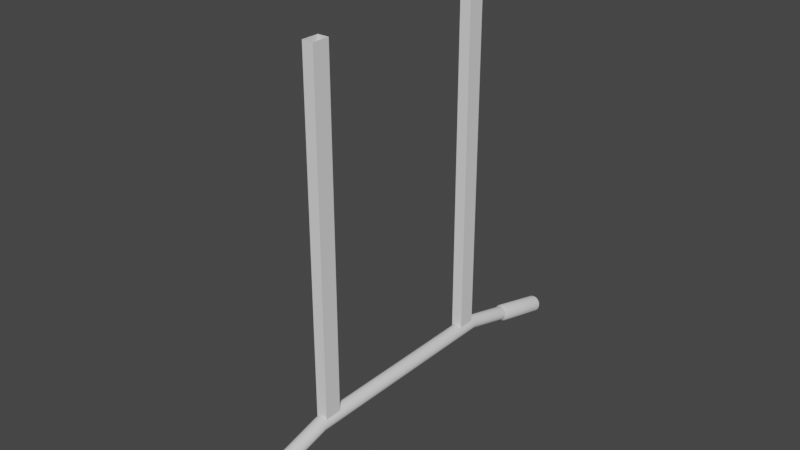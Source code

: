 # Source: SM_Pull_Up_bar_UVs.blend  (saved by Blender 3.5.10; exported with 4.5.12 LTS)
import bpy
from mathutils import Matrix  # noqa: F401  (used for matrix-valued properties, if any)

bpy.ops.wm.read_factory_settings(use_empty=True)
scene = bpy.context.scene
scene.name = 'Scene'

# ---- collections
col_collection = bpy.data.collections.new('Collection'); scene.collection.children.link(col_collection)

# ---- node groups
ng_auto_smooth = bpy.data.node_groups.new('Auto Smooth', 'GeometryNodeTree')
_s = ng_auto_smooth.interface.new_socket(name='Geometry', in_out='OUTPUT', socket_type='NodeSocketGeometry')
_s = ng_auto_smooth.interface.new_socket(name='Geometry', in_out='INPUT', socket_type='NodeSocketGeometry')
_s = ng_auto_smooth.interface.new_socket(name='Angle', in_out='INPUT', socket_type='NodeSocketFloat')
_s.subtype = 'ANGLE'
_s.min_value = 0.0
_s.max_value = 3.142
ng_auto_smooth.is_modifier = True
_N = ng_auto_smooth.nodes; _L = ng_auto_smooth.links
n0 = _N.new('NodeGroupOutput'); n0.name = 'Group Output'; n0.location = (480, -100)
n1 = _N.new('NodeGroupInput'); n1.name = 'Group Input'; n1.location = (-420, -300)
n2 = _N.new('NodeGroupInput'); n2.name = 'Group Input.001'; n2.location = (-60, -100)
n3 = _N.new('GeometryNodeSetShadeSmooth'); n3.name = 'Set Shade Smooth'; n3.location = (120, -100)
n3.domain = 'EDGE'
n4 = _N.new('GeometryNodeSetShadeSmooth'); n4.name = 'Set Shade Smooth.001'; n4.location = (300, -100)
n5 = _N.new('GeometryNodeInputMeshEdgeAngle'); n5.name = 'Edge Angle'; n5.location = (-420, -220)
n6 = _N.new('GeometryNodeInputEdgeSmooth'); n6.name = 'Is Edge Smooth'; n6.location = (-60, -160)
n7 = _N.new('GeometryNodeInputShadeSmooth'); n7.name = 'Is Face Smooth'; n7.location = (-240, -340)
n8 = _N.new('FunctionNodeBooleanMath'); n8.name = 'Boolean Math'; n8.location = (-60, -220)
n9 = _N.new('FunctionNodeCompare'); n9.name = 'Compare'; n9.location = (-240, -180)
n9.operation = 'LESS_EQUAL'
_L.new(n5.outputs[0], n9.inputs[0])
_L.new(n4.outputs[0], n0.inputs[0])
_L.new(n1.outputs[1], n9.inputs[1])
_L.new(n9.outputs[0], n8.inputs[0])
_L.new(n7.outputs[0], n8.inputs[1])
_L.new(n2.outputs[0], n3.inputs[0])
_L.new(n6.outputs[0], n3.inputs[1])
_L.new(n3.outputs[0], n4.inputs[0])
_L.new(n8.outputs[0], n3.inputs[2])
n0.is_active_output = True

# ---- world
world_world = bpy.data.worlds.new('World'); scene.world = world_world
world_world.use_nodes = True; world_world.node_tree.nodes.clear()
_N = world_world.node_tree.nodes; _L = world_world.node_tree.links
n0 = _N.new('ShaderNodeOutputWorld'); n0.name = 'World Output'; n0.location = (300, 300)
n1 = _N.new('ShaderNodeBackground'); n1.name = 'Background'; n1.location = (10, 300)
n1.inputs[0].default_value = (0.05088, 0.05088, 0.05088, 1.0)
_L.new(n1.outputs[0], n0.inputs[0])
n0.is_active_output = True
world_world.color = (0.05088, 0.05088, 0.05088)
world_world.use_sun_shadow = False
world_world.sun_shadow_jitter_overblur = 0.0

# ---- meshes
me_cylinder_004 = bpy.data.meshes.new('Cylinder.004')
me_cylinder_004.from_pydata([(0.009859, 0.4781, -1.033), (0.01652, 0.4769, -1.037), (0.02096, 0.4752, -1.043), (0.02253, 0.4731, -1.051), (0.02096, 0.471, -1.058), (0.01652, 0.4692, -1.064), (0.009859, 0.4681, -1.069), (0.002006, 0.4677, -1.07), (-0.005846, 0.4681, -1.069), (-0.0125, 0.4692, -1.064), (-0.01695, 0.471, -1.058), (-0.01851, 0.4731, -1.051), (-0.01695, 0.4752, -1.043), (-0.0125, 0.4769, -1.037), (-0.005846, 0.4781, -1.033), (0.002006, 0.4785, -1.031), (0.002006, -0.4798, -1.032), (0.009413, -0.4794, -1.033), (0.01569, -0.4782, -1.037), (0.01989, -0.4766, -1.043), (0.02136, -0.4746, -1.05), (0.01989, -0.4726, -1.057), (0.01569, -0.4709, -1.063), (0.009413, -0.4698, -1.067), (0.002006, -0.4694, -1.069), (-0.0054, -0.4698, -1.067), (-0.01168, -0.4709, -1.063), (-0.01587, -0.4726, -1.057), (-0.01735, -0.4746, -1.05), (-0.01587, -0.4766, -1.043), (-0.01168, -0.4782, -1.037), (-0.0054, -0.4794, -1.033), (0.002006, 0.6679, -1.085), (0.002006, 0.6635, -1.078), (0.002006, -0.669, -1.085), (0.002006, -0.6645, -1.077), (0.009199, 0.6675, -1.086), (0.0115, 0.663, -1.079), (0.009198, -0.6687, -1.086), (0.0115, -0.664, -1.079), (0.01529, 0.6665, -1.09), (0.01955, 0.6616, -1.085), (0.01529, -0.6677, -1.09), (0.01955, -0.6627, -1.084), (0.01936, 0.6649, -1.096), (0.02492, 0.6595, -1.092), (0.01936, -0.6662, -1.096), (0.02492, -0.6608, -1.092), (0.02078, 0.663, -1.103), (0.02681, 0.657, -1.101), (0.02078, -0.6645, -1.103), (0.02681, -0.6585, -1.101), (0.01936, 0.6611, -1.11), (0.02492, 0.6545, -1.111), (0.01936, -0.6627, -1.11), (0.02492, -0.6562, -1.111), (0.01529, 0.6595, -1.116), (0.01955, 0.6524, -1.118), (0.01529, -0.6612, -1.116), (0.01955, -0.6542, -1.118), (0.009199, 0.6584, -1.12), (0.0115, 0.6509, -1.124), (0.009198, -0.6603, -1.12), (0.0115, -0.6529, -1.124), (0.002006, 0.658, -1.121), (0.002006, 0.6504, -1.125), (0.002006, -0.6599, -1.121), (0.002006, -0.6525, -1.125), (-0.005186, 0.6584, -1.12), (-0.007487, 0.6509, -1.124), (-0.005185, -0.6603, -1.12), (-0.007487, -0.6529, -1.124), (-0.01128, 0.6595, -1.116), (-0.01553, 0.6524, -1.118), (-0.01128, -0.6612, -1.116), (-0.01553, -0.6542, -1.118), (-0.01534, 0.6611, -1.11), (-0.02091, 0.6545, -1.111), (-0.01534, -0.6627, -1.11), (-0.02091, -0.6562, -1.111), (-0.01677, 0.663, -1.103), (-0.0228, 0.657, -1.101), (-0.01677, -0.6645, -1.103), (-0.0228, -0.6585, -1.101), (-0.01534, 0.6649, -1.096), (-0.02091, 0.6595, -1.092), (-0.01534, -0.6662, -1.096), (-0.02091, -0.6608, -1.092), (-0.01128, 0.6665, -1.09), (-0.01553, 0.6616, -1.085), (-0.01128, -0.6677, -1.09), (-0.01553, -0.6627, -1.084), (-0.005186, 0.6675, -1.086), (-0.007487, 0.663, -1.079), (-0.005185, -0.6687, -1.086), (-0.007487, -0.664, -1.079), (0.002006, -0.4876, -1.029), (0.0115, -0.4871, -1.03), (-0.007487, -0.4871, -1.03), (0.01955, -0.4856, -1.036), (0.02492, -0.4835, -1.043), (0.02681, -0.4809, -1.052), (0.02492, -0.4784, -1.061), (0.01955, -0.4763, -1.069), (0.0115, -0.4748, -1.074), (0.002006, -0.4743, -1.076), (-0.007487, -0.4748, -1.074), (-0.01553, -0.4763, -1.069), (-0.02091, -0.4784, -1.061), (-0.0228, -0.4809, -1.052), (-0.02091, -0.4835, -1.043), (-0.01553, -0.4856, -1.036), (0.002006, 0.4881, -1.029), (0.0115, 0.4876, -1.031), (-0.007487, 0.4876, -1.031), (0.01955, 0.4861, -1.036), (0.02492, 0.484, -1.044), (0.02681, 0.4815, -1.053), (0.02492, 0.479, -1.062), (0.01955, 0.4769, -1.07), (0.0115, 0.4754, -1.075), (0.002006, 0.4749, -1.077), (-0.007487, 0.4754, -1.075), (-0.01553, 0.4769, -1.07), (-0.02091, 0.479, -1.062), (-0.0228, 0.4815, -1.053), (-0.02091, 0.484, -1.044), (-0.01553, 0.4861, -1.036)], [], [(98, 95, 35, 96), (115, 1, 2, 116), (116, 2, 3, 117), (117, 3, 4, 118), (118, 4, 5, 119), (119, 5, 6, 120), (120, 6, 7, 121), (121, 7, 8, 122), (122, 8, 9, 123), (123, 9, 10, 124), (124, 10, 11, 125), (125, 11, 12, 126), (126, 12, 13, 127), (127, 13, 14, 114), (96, 35, 39, 97), (113, 0, 1, 115), (114, 14, 15, 112), (38, 34, 94, 90, 86, 82, 78, 74, 70, 66, 62, 58, 54, 50, 46, 42), (111, 91, 95, 98), (110, 87, 91, 111), (109, 83, 87, 110), (108, 79, 83, 109), (107, 75, 79, 108), (106, 71, 75, 107), (105, 67, 71, 106), (104, 63, 67, 105), (103, 59, 63, 104), (102, 55, 59, 103), (101, 51, 55, 102), (100, 47, 51, 101), (99, 43, 47, 100), (97, 39, 43, 99), (32, 36, 40, 44, 48, 52, 56, 60, 64, 68, 72, 76, 80, 84, 88, 92), (33, 37, 36, 32), (39, 35, 34, 38), (37, 41, 40, 36), (43, 39, 38, 42), (41, 45, 44, 40), (47, 43, 42, 46), (45, 49, 48, 44), (51, 47, 46, 50), (49, 53, 52, 48), (55, 51, 50, 54), (53, 57, 56, 52), (59, 55, 54, 58), (57, 61, 60, 56), (63, 59, 58, 62), (61, 65, 64, 60), (67, 63, 62, 66), (65, 69, 68, 64), (71, 67, 66, 70), (69, 73, 72, 68), (75, 71, 70, 74), (73, 77, 76, 72), (79, 75, 74, 78), (77, 81, 80, 76), (83, 79, 78, 82), (81, 85, 84, 80), (87, 83, 82, 86), (85, 89, 88, 84), (91, 87, 86, 90), (89, 93, 92, 88), (95, 91, 90, 94), (93, 33, 32, 92), (35, 95, 94, 34), (112, 15, 0, 113), (17, 97, 99, 18), (18, 99, 100, 19), (19, 100, 101, 20), (20, 101, 102, 21), (21, 102, 103, 22), (22, 103, 104, 23), (23, 104, 105, 24), (24, 105, 106, 25), (25, 106, 107, 26), (26, 107, 108, 27), (27, 108, 109, 28), (28, 109, 110, 29), (29, 110, 111, 30), (30, 111, 98, 31), (16, 96, 97, 17), (31, 98, 96, 16), (33, 112, 113, 37), (93, 114, 112, 33), (37, 113, 115, 41), (89, 127, 114, 93), (85, 126, 127, 89), (81, 125, 126, 85), (77, 124, 125, 81), (73, 123, 124, 77), (69, 122, 123, 73), (65, 121, 122, 69), (61, 120, 121, 65), (57, 119, 120, 61), (53, 118, 119, 57), (49, 117, 118, 53), (45, 116, 117, 49), (41, 115, 116, 45)])
me_cylinder_004.polygons.foreach_set('use_smooth', [True] * 98)
_uv = me_cylinder_004.uv_layers.new(name='UVMap')
_uv.uv.foreach_set('vector', [0.2344, 0.4935, 0.06007, 0.4937, 0.05861, 0.4835, 0.2356, 0.4839, 0.2688, 0.6172, 0.2585, 0.6169, 0.2584, 0.6077, 0.269, 0.6077, 0.269, 0.6077, 0.2584, 0.6077, 0.2581, 0.5981, 0.2692, 0.5982, 0.2692, 0.5982, 0.2581, 0.5981, 0.2584, 0.5885, 0.2692, 0.5886, 0.2692, 0.5886, 0.2584, 0.5885, 0.2586, 0.5789, 0.2693, 0.5792, 0.2693, 0.5792, 0.2586, 0.5789, 0.2589, 0.5695, 0.2694, 0.5697, 0.2694, 0.5697, 0.2589, 0.5695, 0.2592, 0.5602, 0.2694, 0.5603, 0.2694, 0.5603, 0.2592, 0.5602, 0.2591, 0.5509, 0.2695, 0.5509, 0.2695, 0.5509, 0.2591, 0.5509, 0.259, 0.5415, 0.2697, 0.5415, 0.2697, 0.5415, 0.259, 0.5415, 0.259, 0.5319, 0.2698, 0.532, 0.2698, 0.532, 0.259, 0.5319, 0.2589, 0.5223, 0.27, 0.5224, 0.27, 0.5224, 0.2589, 0.5223, 0.2594, 0.5127, 0.27, 0.5129, 0.27, 0.5129, 0.2594, 0.5127, 0.2596, 0.5035, 0.27, 0.5034, 0.27, 0.5034, 0.2596, 0.5035, 0.2595, 0.4945, 0.2697, 0.4938, 0.2356, 0.6345, 0.05861, 0.6349, 0.06007, 0.6246, 0.2344, 0.6249, 0.2683, 0.6268, 0.2582, 0.6259, 0.2585, 0.6169, 0.2688, 0.6172, 0.2697, 0.4938, 0.2595, 0.4945, 0.2586, 0.4859, 0.2689, 0.4839, 0.04353, 0.4794, 0.04846, 0.4867, 0.05025, 0.4952, 0.04864, 0.5038, 0.04387, 0.5111, 0.03668, 0.516, 0.02816, 0.5178, 0.0196, 0.5161, 0.0123, 0.5114, 0.007375, 0.5042, 0.005583, 0.4956, 0.007195, 0.4871, 0.01196, 0.4798, 0.01915, 0.4749, 0.02767, 0.4731, 0.03623, 0.4747, 0.2337, 0.5029, 0.06067, 0.5034, 0.06007, 0.4937, 0.2344, 0.4935, 0.2335, 0.5124, 0.06079, 0.5129, 0.06067, 0.5034, 0.2337, 0.5029, 0.2335, 0.5219, 0.06066, 0.5223, 0.06079, 0.5129, 0.2335, 0.5124, 0.2335, 0.5313, 0.06042, 0.5316, 0.06066, 0.5223, 0.2335, 0.5219, 0.2336, 0.5407, 0.06019, 0.5409, 0.06042, 0.5316, 0.2335, 0.5313, 0.2337, 0.55, 0.06002, 0.5501, 0.06019, 0.5409, 0.2336, 0.5407, 0.2338, 0.5592, 0.05989, 0.5592, 0.06002, 0.5501, 0.2337, 0.55, 0.2337, 0.5684, 0.06002, 0.5682, 0.05989, 0.5592, 0.2338, 0.5592, 0.2336, 0.5777, 0.06019, 0.5774, 0.06002, 0.5682, 0.2337, 0.5684, 0.2335, 0.587, 0.06042, 0.5868, 0.06019, 0.5774, 0.2336, 0.5777, 0.2335, 0.5965, 0.06066, 0.5961, 0.06042, 0.5868, 0.2335, 0.587, 0.2335, 0.606, 0.0608, 0.6055, 0.06066, 0.5961, 0.2335, 0.5965, 0.2337, 0.6155, 0.06068, 0.6149, 0.0608, 0.6055, 0.2335, 0.606, 0.2344, 0.6249, 0.06007, 0.6246, 0.06068, 0.6149, 0.2337, 0.6155, 0.4547, 0.4908, 0.4597, 0.4839, 0.4669, 0.4794, 0.4753, 0.4781, 0.4836, 0.48, 0.4905, 0.485, 0.4949, 0.4923, 0.4963, 0.5007, 0.4943, 0.509, 0.4893, 0.5159, 0.482, 0.5204, 0.4736, 0.5217, 0.4654, 0.5197, 0.4585, 0.5147, 0.454, 0.5075, 0.4527, 0.4991, 0.4434, 0.6367, 0.4419, 0.6267, 0.4514, 0.6252, 0.4532, 0.6336, 0.06007, 0.6246, 0.05861, 0.6349, 0.04846, 0.6317, 0.05025, 0.6232, 0.4419, 0.6267, 0.4411, 0.6172, 0.4506, 0.6166, 0.4514, 0.6252, 0.06068, 0.6149, 0.06007, 0.6246, 0.05025, 0.6232, 0.05094, 0.6144, 0.4411, 0.6172, 0.4408, 0.6079, 0.4504, 0.6078, 0.4506, 0.6166, 0.0608, 0.6055, 0.06068, 0.6149, 0.05094, 0.6144, 0.05103, 0.6054, 0.4408, 0.6079, 0.4408, 0.5987, 0.4503, 0.5988, 0.4504, 0.6078, 0.06066, 0.5961, 0.0608, 0.6055, 0.05103, 0.6054, 0.05086, 0.5963, 0.4408, 0.5987, 0.4409, 0.5896, 0.4503, 0.5898, 0.4503, 0.5988, 0.06042, 0.5868, 0.06066, 0.5961, 0.05086, 0.5963, 0.05062, 0.587, 0.4409, 0.5896, 0.4412, 0.5806, 0.4503, 0.5809, 0.4503, 0.5898, 0.06019, 0.5774, 0.06042, 0.5868, 0.05062, 0.587, 0.05048, 0.5776, 0.4412, 0.5806, 0.4413, 0.5715, 0.4511, 0.5718, 0.4503, 0.5809, 0.06002, 0.5682, 0.06019, 0.5774, 0.05048, 0.5776, 0.05054, 0.5683, 0.4413, 0.5715, 0.4413, 0.562, 0.4518, 0.5621, 0.4511, 0.5718, 0.05989, 0.5592, 0.06002, 0.5682, 0.05054, 0.5683, 0.05086, 0.5592, 0.4413, 0.562, 0.4415, 0.5526, 0.4513, 0.5525, 0.4518, 0.5621, 0.06002, 0.5501, 0.05989, 0.5592, 0.05086, 0.5592, 0.05054, 0.5501, 0.4415, 0.5526, 0.4415, 0.5435, 0.4507, 0.5434, 0.4513, 0.5525, 0.06019, 0.5409, 0.06002, 0.5501, 0.05054, 0.5501, 0.05048, 0.5408, 0.4415, 0.5435, 0.4415, 0.5345, 0.4509, 0.5345, 0.4507, 0.5434, 0.06042, 0.5316, 0.06019, 0.5409, 0.05048, 0.5408, 0.05062, 0.5314, 0.4415, 0.5345, 0.4415, 0.5254, 0.4511, 0.5255, 0.4509, 0.5345, 0.06066, 0.5223, 0.06042, 0.5316, 0.05062, 0.5314, 0.05085, 0.5221, 0.4415, 0.5254, 0.4418, 0.5162, 0.4513, 0.5165, 0.4511, 0.5255, 0.06079, 0.5129, 0.06066, 0.5223, 0.05085, 0.5221, 0.05103, 0.513, 0.4418, 0.5162, 0.4423, 0.5069, 0.4517, 0.5077, 0.4513, 0.5165, 0.06067, 0.5034, 0.06079, 0.5129, 0.05103, 0.513, 0.05093, 0.504, 0.4423, 0.5069, 0.4432, 0.4974, 0.4527, 0.4991, 0.4517, 0.5077, 0.06007, 0.4937, 0.06067, 0.5034, 0.05093, 0.504, 0.05025, 0.4952, 0.4432, 0.4974, 0.4449, 0.4875, 0.4547, 0.4908, 0.4527, 0.4991, 0.05861, 0.4835, 0.06007, 0.4937, 0.05025, 0.4952, 0.04846, 0.4867, 0.2673, 0.6367, 0.2571, 0.6344, 0.2582, 0.6259, 0.2683, 0.6268, 0.2433, 0.624, 0.2344, 0.6249, 0.2337, 0.6155, 0.2431, 0.6153, 0.2431, 0.6153, 0.2337, 0.6155, 0.2335, 0.606, 0.2435, 0.6059, 0.2435, 0.6059, 0.2335, 0.606, 0.2335, 0.5965, 0.2433, 0.5965, 0.2433, 0.5965, 0.2335, 0.5965, 0.2335, 0.587, 0.2432, 0.5871, 0.2432, 0.5871, 0.2335, 0.587, 0.2336, 0.5777, 0.2432, 0.5777, 0.2432, 0.5777, 0.2336, 0.5777, 0.2337, 0.5684, 0.243, 0.5683, 0.243, 0.5683, 0.2337, 0.5684, 0.2338, 0.5592, 0.2428, 0.5592, 0.2428, 0.5592, 0.2338, 0.5592, 0.2337, 0.55, 0.243, 0.55, 0.243, 0.55, 0.2337, 0.55, 0.2336, 0.5407, 0.2432, 0.5407, 0.2432, 0.5407, 0.2336, 0.5407, 0.2335, 0.5313, 0.2432, 0.5313, 0.2432, 0.5313, 0.2335, 0.5313, 0.2335, 0.5219, 0.2433, 0.5219, 0.2433, 0.5219, 0.2335, 0.5219, 0.2335, 0.5124, 0.2435, 0.5124, 0.2435, 0.5124, 0.2335, 0.5124, 0.2337, 0.5029, 0.2431, 0.5031, 0.2431, 0.5031, 0.2337, 0.5029, 0.2344, 0.4935, 0.2433, 0.4944, 0.2445, 0.632, 0.2356, 0.6345, 0.2344, 0.6249, 0.2433, 0.624, 0.2433, 0.4944, 0.2344, 0.4935, 0.2356, 0.4839, 0.2445, 0.4863, 0.4434, 0.6367, 0.2673, 0.6367, 0.2683, 0.6268, 0.4419, 0.6267, 0.4432, 0.4974, 0.2697, 0.4938, 0.2689, 0.4839, 0.4449, 0.4875, 0.4419, 0.6267, 0.2683, 0.6268, 0.2688, 0.6172, 0.4411, 0.6172, 0.4423, 0.5069, 0.27, 0.5034, 0.2697, 0.4938, 0.4432, 0.4974, 0.4418, 0.5162, 0.27, 0.5129, 0.27, 0.5034, 0.4423, 0.5069, 0.4415, 0.5254, 0.27, 0.5224, 0.27, 0.5129, 0.4418, 0.5162, 0.4415, 0.5345, 0.2698, 0.532, 0.27, 0.5224, 0.4415, 0.5254, 0.4415, 0.5435, 0.2697, 0.5415, 0.2698, 0.532, 0.4415, 0.5345, 0.4415, 0.5526, 0.2695, 0.5509, 0.2697, 0.5415, 0.4415, 0.5435, 0.4413, 0.562, 0.2694, 0.5603, 0.2695, 0.5509, 0.4415, 0.5526, 0.4413, 0.5715, 0.2694, 0.5697, 0.2694, 0.5603, 0.4413, 0.562, 0.4412, 0.5806, 0.2693, 0.5792, 0.2694, 0.5697, 0.4413, 0.5715, 0.4409, 0.5896, 0.2692, 0.5886, 0.2693, 0.5792, 0.4412, 0.5806, 0.4408, 0.5987, 0.2692, 0.5982, 0.2692, 0.5886, 0.4409, 0.5896, 0.4408, 0.6079, 0.269, 0.6077, 0.2692, 0.5982, 0.4408, 0.5987, 0.4411, 0.6172, 0.2688, 0.6172, 0.269, 0.6077, 0.4408, 0.6079])
me_cylinder_004.update()
me_cylinder_011 = bpy.data.meshes.new('Cylinder.011')
me_cylinder_011.from_pydata([(0.002006, -0.0004766, -0.9864), (0.009939, -0.0004766, -0.988), (0.01666, -0.0004766, -0.9925), (0.02116, -0.0004766, -0.9992), (0.02274, -0.0004766, -1.007), (0.02116, -0.0004766, -1.015), (0.01666, -0.0004766, -1.022), (0.009939, -0.0004766, -1.026), (0.002006, -0.0004766, -1.028), (-0.005926, -0.0004766, -1.026), (-0.01265, -0.0004766, -1.022), (-0.01715, -0.0004766, -1.015), (-0.01872, -0.0004766, -1.007), (-0.01715, -0.0004766, -0.9992), (-0.01265, -0.0004766, -0.9925), (-0.005926, -0.0004766, -0.988), (0.002006, -0.3178, -0.9864), (0.009939, -0.3178, -0.988), (0.01666, -0.3178, -0.9925), (0.02116, -0.3178, -0.9992), (0.02274, -0.3178, -1.007), (0.02116, -0.3178, -1.015), (0.01666, -0.3178, -1.022), (0.009939, -0.3178, -1.026), (0.002006, -0.3178, -1.028), (-0.005926, -0.3178, -1.026), (-0.01265, -0.3178, -1.022), (-0.01715, -0.3178, -1.015), (-0.01872, -0.3178, -1.007), (-0.01715, -0.3178, -0.9992), (-0.01265, -0.3178, -0.9925), (-0.005926, -0.3178, -0.988), (0.009939, 0.3169, -0.988), (0.01666, 0.3169, -0.9925), (0.02116, 0.3169, -0.9992), (0.02274, 0.3169, -1.007), (0.02116, 0.3169, -1.015), (0.01666, 0.3169, -1.022), (0.009939, 0.3169, -1.026), (0.002006, 0.3169, -1.028), (-0.005926, 0.3169, -1.026), (-0.01265, 0.3169, -1.022), (-0.01715, 0.3169, -1.015), (-0.01872, 0.3169, -1.007), (-0.01715, 0.3169, -0.9992), (-0.01265, 0.3169, -0.9925), (-0.005926, 0.3169, -0.988), (0.002006, 0.3169, -0.9864), (0.009939, 0.4785, -1.032), (0.01666, 0.4778, -1.037), (0.02116, 0.4768, -1.043), (0.02274, 0.4756, -1.051), (0.02116, 0.4743, -1.059), (0.01666, 0.4733, -1.065), (0.009939, 0.4726, -1.07), (0.002006, 0.4724, -1.071), (-0.005926, 0.4726, -1.07), (-0.01265, 0.4733, -1.065), (-0.01715, 0.4743, -1.059), (-0.01872, 0.4756, -1.051), (-0.01715, 0.4768, -1.043), (-0.01265, 0.4778, -1.037), (-0.005926, 0.4785, -1.032), (0.002006, 0.4787, -1.031), (0.002006, -0.4797, -1.031), (0.009939, -0.4794, -1.032), (0.01666, -0.4787, -1.037), (0.02116, -0.4777, -1.043), (0.02274, -0.4765, -1.051), (0.02116, -0.4753, -1.059), (0.01666, -0.4743, -1.065), (0.009939, -0.4736, -1.07), (0.002006, -0.4733, -1.071), (-0.005926, -0.4736, -1.07), (-0.01265, -0.4743, -1.065), (-0.01715, -0.4753, -1.059), (-0.01872, -0.4765, -1.051), (-0.01715, -0.4777, -1.043), (-0.01265, -0.4787, -1.037), (-0.005926, -0.4794, -1.032), (0.01608, -0.3075, -1.012), (0.01608, -0.3075, 0.0), (0.01608, -0.2579, -1.012), (0.01608, -0.2579, 0.0), (-0.01609, -0.3075, -1.012), (-0.01609, -0.3075, 0.0), (-0.01609, -0.2579, -1.012), (-0.01609, -0.2579, 0.0), (-0.01609, 0.3075, -1.012), (-0.01609, 0.3075, 0.0), (-0.01609, 0.2579, -1.012), (-0.01609, 0.2579, 0.0), (0.01609, 0.3075, -1.012), (0.01609, 0.3075, 0.0), (0.01609, 0.2579, -1.012), (0.01609, 0.2579, 0.0)], [], [(46, 15, 0, 47), (45, 14, 15, 46), (44, 13, 14, 45), (43, 12, 13, 44), (42, 11, 12, 43), (41, 10, 11, 42), (40, 9, 10, 41), (39, 8, 9, 40), (38, 7, 8, 39), (37, 6, 7, 38), (36, 5, 6, 37), (35, 4, 5, 36), (34, 3, 4, 35), (33, 2, 3, 34), (32, 1, 2, 33), (47, 0, 1, 32), (15, 31, 16, 0), (14, 30, 31, 15), (13, 29, 30, 14), (12, 28, 29, 13), (11, 27, 28, 12), (10, 26, 27, 11), (9, 25, 26, 10), (8, 24, 25, 9), (7, 23, 24, 8), (6, 22, 23, 7), (5, 21, 22, 6), (4, 20, 21, 5), (3, 19, 20, 4), (2, 18, 19, 3), (1, 17, 18, 2), (0, 16, 17, 1), (63, 47, 32, 48), (48, 32, 33, 49), (49, 33, 34, 50), (50, 34, 35, 51), (51, 35, 36, 52), (52, 36, 37, 53), (53, 37, 38, 54), (54, 38, 39, 55), (55, 39, 40, 56), (56, 40, 41, 57), (57, 41, 42, 58), (58, 42, 43, 59), (59, 43, 44, 60), (60, 44, 45, 61), (61, 45, 46, 62), (62, 46, 47, 63), (31, 79, 64, 16), (30, 78, 79, 31), (29, 77, 78, 30), (28, 76, 77, 29), (27, 75, 76, 28), (26, 74, 75, 27), (25, 73, 74, 26), (24, 72, 73, 25), (23, 71, 72, 24), (22, 70, 71, 23), (21, 69, 70, 22), (20, 68, 69, 21), (19, 67, 68, 20), (18, 66, 67, 19), (17, 65, 66, 18), (16, 64, 65, 17), (80, 82, 83, 81), (82, 86, 87, 83), (86, 84, 85, 87), (84, 80, 81, 85), (88, 90, 91, 89), (90, 94, 95, 91), (94, 92, 93, 95), (92, 88, 89, 93)])
me_cylinder_011.polygons.foreach_set('use_smooth', [1, 1, 1, 1, 1, 1, 1, 1, 1, 1, 1, 1, 1, 1, 1, 1, 1, 1, 1, 1, 1, 1, 1, 1, 1, 1, 1, 1, 1, 1, 1, 1, 1, 1, 1, 1, 1, 1, 1, 1, 1, 1, 1, 1, 1, 1, 1, 1, 1, 1, 1, 1, 1, 1, 1, 1, 1, 1, 1, 1, 1, 1, 1, 1, 0, 0, 0, 0, 0, 0, 0, 0])
_uv = me_cylinder_011.uv_layers.new(name='UVMap')
_uv.uv.foreach_set('vector', [0.7891, 0.1819, 0.4774, 0.1819, 0.4774, 0.174, 0.7891, 0.174, 0.7891, 0.1898, 0.4774, 0.1898, 0.4774, 0.1819, 0.7891, 0.1819, 0.7891, 0.1976, 0.4774, 0.1976, 0.4774, 0.1898, 0.7891, 0.1898, 0.7891, 0.2055, 0.4774, 0.2055, 0.4774, 0.1976, 0.7891, 0.1976, 0.7891, 0.2134, 0.4774, 0.2134, 0.4774, 0.2055, 0.7891, 0.2055, 0.7891, 0.2212, 0.4774, 0.2212, 0.4774, 0.2134, 0.7891, 0.2134, 0.7891, 0.2291, 0.4774, 0.2291, 0.4774, 0.2212, 0.7891, 0.2212, 0.7891, 0.237, 0.4774, 0.237, 0.4774, 0.2291, 0.7891, 0.2291, 0.7891, 0.2449, 0.4774, 0.2449, 0.4774, 0.237, 0.7891, 0.237, 0.7891, 0.2528, 0.4774, 0.2528, 0.4774, 0.2449, 0.7891, 0.2449, 0.7891, 0.2606, 0.4774, 0.2606, 0.4774, 0.2528, 0.7891, 0.2528, 0.7891, 0.2685, 0.4774, 0.2685, 0.4774, 0.2606, 0.7891, 0.2606, 0.7891, 0.2764, 0.4774, 0.2764, 0.4774, 0.2685, 0.7891, 0.2685, 0.7891, 0.2842, 0.4774, 0.2842, 0.4774, 0.2764, 0.7891, 0.2764, 0.7891, 0.2921, 0.4774, 0.2921, 0.4774, 0.2842, 0.7891, 0.2842, 0.7891, 0.3, 0.4774, 0.3, 0.4774, 0.2921, 0.7891, 0.2921, 0.4774, 0.1819, 0.1657, 0.1819, 0.1657, 0.174, 0.4774, 0.174, 0.4774, 0.1898, 0.1657, 0.1898, 0.1657, 0.1819, 0.4774, 0.1819, 0.4774, 0.1976, 0.1657, 0.1976, 0.1657, 0.1898, 0.4774, 0.1898, 0.4774, 0.2055, 0.1657, 0.2055, 0.1657, 0.1976, 0.4774, 0.1976, 0.4774, 0.2134, 0.1657, 0.2134, 0.1657, 0.2055, 0.4774, 0.2055, 0.4774, 0.2212, 0.1657, 0.2212, 0.1657, 0.2134, 0.4774, 0.2134, 0.4774, 0.2291, 0.1657, 0.2291, 0.1657, 0.2212, 0.4774, 0.2212, 0.4774, 0.237, 0.1657, 0.237, 0.1657, 0.2291, 0.4774, 0.2291, 0.4774, 0.2449, 0.1657, 0.2449, 0.1657, 0.237, 0.4774, 0.237, 0.4774, 0.2528, 0.1657, 0.2528, 0.1657, 0.2449, 0.4774, 0.2449, 0.4774, 0.2606, 0.1657, 0.2606, 0.1657, 0.2528, 0.4774, 0.2528, 0.4774, 0.2685, 0.1657, 0.2685, 0.1657, 0.2606, 0.4774, 0.2606, 0.4774, 0.2764, 0.1657, 0.2764, 0.1657, 0.2685, 0.4774, 0.2685, 0.4774, 0.2842, 0.1657, 0.2842, 0.1657, 0.2764, 0.4774, 0.2764, 0.4774, 0.2921, 0.1657, 0.2921, 0.1657, 0.2842, 0.4774, 0.2842, 0.4774, 0.3, 0.1657, 0.3, 0.1657, 0.2921, 0.4774, 0.2921, 0.9508, 0.3, 0.7891, 0.3, 0.7891, 0.2921, 0.9508, 0.2921, 0.9508, 0.2921, 0.7891, 0.2921, 0.7891, 0.2842, 0.9508, 0.2842, 0.9508, 0.2842, 0.7891, 0.2842, 0.7891, 0.2764, 0.9508, 0.2764, 0.9508, 0.2764, 0.7891, 0.2764, 0.7891, 0.2685, 0.9508, 0.2685, 0.9508, 0.2685, 0.7891, 0.2685, 0.7891, 0.2606, 0.9508, 0.2606, 0.9508, 0.2606, 0.7891, 0.2606, 0.7891, 0.2528, 0.9508, 0.2528, 0.9508, 0.2528, 0.7891, 0.2528, 0.7891, 0.2449, 0.9508, 0.2449, 0.9508, 0.2449, 0.7891, 0.2449, 0.7891, 0.237, 0.9508, 0.237, 0.9508, 0.237, 0.7891, 0.237, 0.7891, 0.2291, 0.9508, 0.2291, 0.9508, 0.2291, 0.7891, 0.2291, 0.7891, 0.2212, 0.9508, 0.2212, 0.9508, 0.2212, 0.7891, 0.2212, 0.7891, 0.2134, 0.9508, 0.2134, 0.9508, 0.2134, 0.7891, 0.2134, 0.7891, 0.2055, 0.9508, 0.2055, 0.9508, 0.2055, 0.7891, 0.2055, 0.7891, 0.1976, 0.9508, 0.1976, 0.9508, 0.1976, 0.7891, 0.1976, 0.7891, 0.1898, 0.9508, 0.1898, 0.9508, 0.1898, 0.7891, 0.1898, 0.7891, 0.1819, 0.9508, 0.1819, 0.9508, 0.1819, 0.7891, 0.1819, 0.7891, 0.174, 0.9508, 0.174, 0.1657, 0.1819, 0.003999, 0.1819, 0.003999, 0.174, 0.1657, 0.174, 0.1657, 0.1898, 0.003999, 0.1898, 0.003999, 0.1819, 0.1657, 0.1819, 0.1657, 0.1976, 0.003999, 0.1976, 0.003999, 0.1898, 0.1657, 0.1898, 0.1657, 0.2055, 0.003999, 0.2055, 0.003999, 0.1976, 0.1657, 0.1976, 0.1657, 0.2134, 0.003999, 0.2134, 0.003999, 0.2055, 0.1657, 0.2055, 0.1657, 0.2212, 0.003999, 0.2212, 0.003999, 0.2134, 0.1657, 0.2134, 0.1657, 0.2291, 0.003999, 0.2291, 0.003999, 0.2212, 0.1657, 0.2212, 0.1657, 0.237, 0.003999, 0.237, 0.003999, 0.2291, 0.1657, 0.2291, 0.1657, 0.2449, 0.003999, 0.2449, 0.003999, 0.237, 0.1657, 0.237, 0.1657, 0.2528, 0.003999, 0.2528, 0.003999, 0.2449, 0.1657, 0.2449, 0.1657, 0.2606, 0.003999, 0.2606, 0.003999, 0.2528, 0.1657, 0.2528, 0.1657, 0.2685, 0.003999, 0.2685, 0.003999, 0.2606, 0.1657, 0.2606, 0.1657, 0.2764, 0.003999, 0.2764, 0.003999, 0.2685, 0.1657, 0.2685, 0.1657, 0.2842, 0.003999, 0.2842, 0.003999, 0.2764, 0.1657, 0.2764, 0.1657, 0.2921, 0.003999, 0.2921, 0.003999, 0.2842, 0.1657, 0.2842, 0.1657, 0.3, 0.003999, 0.3, 0.003999, 0.2921, 0.1657, 0.2921, 0.996, 0.1157, 0.996, 0.1644, 0.003997, 0.1644, 0.003997, 0.1157, 0.996, 0.004002, 0.996, 0.03554, 0.003997, 0.03554, 0.003997, 0.004002, 0.996, 0.03554, 0.996, 0.0842, 0.003997, 0.0842, 0.003997, 0.03554, 0.996, 0.0842, 0.996, 0.1157, 0.003997, 0.1157, 0.003997, 0.0842, 0.996, 0.3882, 0.996, 0.4368, 0.004003, 0.4368, 0.004003, 0.3882, 0.996, 0.4368, 0.996, 0.4684, 0.004003, 0.4684, 0.004003, 0.4368, 0.996, 0.308, 0.996, 0.3567, 0.004003, 0.3567, 0.004003, 0.308, 0.996, 0.3567, 0.996, 0.3882, 0.004003, 0.3882, 0.004003, 0.3567])
me_cylinder_011.update()

# ---- objects
ob_handles = bpy.data.objects.new('Handles', me_cylinder_004)
ob_bar = bpy.data.objects.new('Bar', me_cylinder_011)
ob_sm_pull_up_bar = bpy.data.objects.new('SM_Pull_Up_bar', None)

# ---- transforms, parenting, visibility, modifiers, constraints
ob_handles.parent = ob_sm_pull_up_bar
ob_handles.matrix_parent_inverse = Matrix(((1.0, -0.0, 0.0, -4.416), (0.0, 1.0, 0.0, -6.303), (0.0, 0.0, 1.0, -3.0), (-0.0, 0.0, -0.0, 1.0)))
ob_handles.location = (4.416, 6.303, 3.0)
_m = ob_handles.modifiers.new('Auto Smooth', 'NODES')
_m.node_group = ng_auto_smooth
_gi = [s.identifier for s in ng_auto_smooth.interface.items_tree if s.item_type == 'SOCKET' and s.in_out == 'INPUT']
_m[_gi[1]] = 0.5236  # Angle
ob_bar.parent = ob_sm_pull_up_bar
ob_bar.matrix_parent_inverse = Matrix(((1.0, -0.0, 0.0, -4.416), (0.0, 1.0, 0.0, -6.303), (0.0, 0.0, 1.0, -3.0), (-0.0, 0.0, -0.0, 1.0)))
ob_bar.location = (4.416, 6.303, 3.0)
_m = ob_bar.modifiers.new('Auto Smooth', 'NODES')
_m.node_group = ng_auto_smooth
_gi = [s.identifier for s in ng_auto_smooth.interface.items_tree if s.item_type == 'SOCKET' and s.in_out == 'INPUT']
_m[_gi[1]] = 0.5236  # Angle
ob_sm_pull_up_bar.location = (-0.7791, 5.133, 3.539)

# ---- collection membership
col_collection.objects.link(ob_handles)
col_collection.objects.link(ob_bar)
col_collection.objects.link(ob_sm_pull_up_bar)

# ---- scene / render settings (as saved in the file)
scene.frame_start = 1; scene.frame_end = 250; scene.frame_set(1)
scene.render.engine = 'CYCLES'
scene.render.image_settings.file_format = 'JPEG'
scene.render.image_settings.color_mode = 'RGB'
scene.render.image_settings.quality = 100
scene.render.resolution_x = 3840
scene.render.resolution_y = 2160
scene.cycles.samples = 1024
scene.cycles.sampling_pattern = 'TABULATED_SOBOL'
scene.cycles.use_light_tree = False
scene.cycles.tile_size = 256
scene.view_settings.view_transform = 'Filmic'
bpy.context.view_layer.update()

# ---- added for rendering (the .blend has no active camera and no usable light): camera, sun
cam_auto = bpy.data.cameras.new('AutoCamera')
cam_auto.lens = 50.0
cam_auto.sensor_width = 36.0
cam_auto.clip_end = 1000.0
ob_auto_camera = bpy.data.objects.new('AutoCamera', cam_auto)
scene.collection.objects.link(ob_auto_camera)
ob_auto_camera.location = (0.840411, 3.19155, 4.27059)
ob_auto_camera.rotation_euler = (1.09748, -7.21219e-08, 0.694738)
scene.camera = ob_auto_camera
light_auto_sun = bpy.data.lights.new('AutoSun', 'SUN')
light_auto_sun.energy = 3.0
light_auto_sun.angle = 0.0523599
ob_auto_sun = bpy.data.objects.new('AutoSun', light_auto_sun)
scene.collection.objects.link(ob_auto_sun)
ob_auto_sun.rotation_euler = (0.872665, 0.174533, 0.523599)
bpy.context.view_layer.update()
